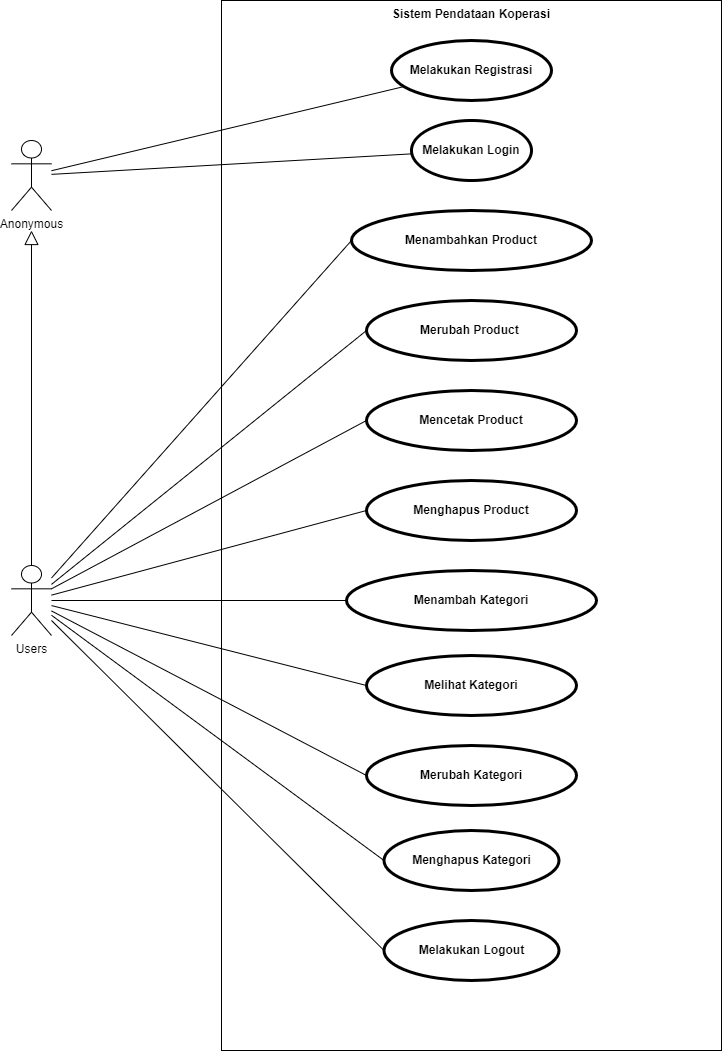

The diagram above was exported from draw.io. Its source (the exported page's mxGraphModel, read from the mxfile embedded in the PNG):
<mxGraphModel dx="1296" dy="1018" grid="1" gridSize="10" guides="1" tooltips="1" connect="1" arrows="1" fold="1" page="1" pageScale="1" pageWidth="1169" pageHeight="827" math="0" shadow="0">
  <root>
    <mxCell id="0" />
    <mxCell id="1" parent="0" />
    <mxCell id="XFJQteDE1jYH4L0N9Yad-1" value="Sistem Pendataan Koperasi" style="shape=rect;html=1;verticalAlign=top;fontStyle=1;whiteSpace=wrap;align=center;" vertex="1" parent="1">
      <mxGeometry x="760" y="120" width="500" height="1050" as="geometry" />
    </mxCell>
    <mxCell id="XFJQteDE1jYH4L0N9Yad-2" value="Anonymous" style="shape=umlActor;html=1;verticalLabelPosition=bottom;verticalAlign=top;align=center;" vertex="1" parent="1">
      <mxGeometry x="550" y="260" width="40" height="70" as="geometry" />
    </mxCell>
    <mxCell id="XFJQteDE1jYH4L0N9Yad-3" value="Melakukan Registrasi" style="shape=ellipse;html=1;strokeWidth=3;fontStyle=1;whiteSpace=wrap;align=center;perimeter=ellipsePerimeter;" vertex="1" parent="1">
      <mxGeometry x="930" y="160" width="160" height="60" as="geometry" />
    </mxCell>
    <mxCell id="XFJQteDE1jYH4L0N9Yad-4" value="Melakukan Login" style="shape=ellipse;html=1;strokeWidth=3;fontStyle=1;whiteSpace=wrap;align=center;perimeter=ellipsePerimeter;" vertex="1" parent="1">
      <mxGeometry x="950" y="240" width="120" height="60" as="geometry" />
    </mxCell>
    <mxCell id="XFJQteDE1jYH4L0N9Yad-5" value="" style="edgeStyle=none;html=1;endArrow=none;verticalAlign=bottom;rounded=0;" edge="1" parent="1" source="XFJQteDE1jYH4L0N9Yad-2" target="XFJQteDE1jYH4L0N9Yad-3">
      <mxGeometry width="160" relative="1" as="geometry">
        <mxPoint x="590" y="360" as="sourcePoint" />
        <mxPoint x="750" y="360" as="targetPoint" />
      </mxGeometry>
    </mxCell>
    <mxCell id="XFJQteDE1jYH4L0N9Yad-6" value="" style="edgeStyle=none;html=1;endArrow=none;verticalAlign=bottom;rounded=0;" edge="1" parent="1" source="XFJQteDE1jYH4L0N9Yad-2" target="XFJQteDE1jYH4L0N9Yad-4">
      <mxGeometry width="160" relative="1" as="geometry">
        <mxPoint x="590" y="370" as="sourcePoint" />
        <mxPoint x="750" y="370" as="targetPoint" />
      </mxGeometry>
    </mxCell>
    <mxCell id="XFJQteDE1jYH4L0N9Yad-7" value="Users" style="shape=umlActor;html=1;verticalLabelPosition=bottom;verticalAlign=top;align=center;" vertex="1" parent="1">
      <mxGeometry x="550" y="685" width="40" height="70" as="geometry" />
    </mxCell>
    <mxCell id="XFJQteDE1jYH4L0N9Yad-8" value="Menambahkan Product" style="shape=ellipse;html=1;strokeWidth=3;fontStyle=1;whiteSpace=wrap;align=center;perimeter=ellipsePerimeter;" vertex="1" parent="1">
      <mxGeometry x="890" y="330" width="240" height="60" as="geometry" />
    </mxCell>
    <mxCell id="XFJQteDE1jYH4L0N9Yad-9" value="Menambah Kategori" style="shape=ellipse;html=1;strokeWidth=3;fontStyle=1;whiteSpace=wrap;align=center;perimeter=ellipsePerimeter;" vertex="1" parent="1">
      <mxGeometry x="885" y="690" width="250" height="60" as="geometry" />
    </mxCell>
    <mxCell id="XFJQteDE1jYH4L0N9Yad-10" value="Melihat Kategori" style="shape=ellipse;html=1;strokeWidth=3;fontStyle=1;whiteSpace=wrap;align=center;perimeter=ellipsePerimeter;" vertex="1" parent="1">
      <mxGeometry x="905" y="775" width="210" height="60" as="geometry" />
    </mxCell>
    <mxCell id="XFJQteDE1jYH4L0N9Yad-11" value="Merubah Kategori" style="shape=ellipse;html=1;strokeWidth=3;fontStyle=1;whiteSpace=wrap;align=center;perimeter=ellipsePerimeter;" vertex="1" parent="1">
      <mxGeometry x="905" y="865" width="210" height="60" as="geometry" />
    </mxCell>
    <mxCell id="XFJQteDE1jYH4L0N9Yad-12" value="Merubah Product&amp;nbsp;" style="shape=ellipse;html=1;strokeWidth=3;fontStyle=1;whiteSpace=wrap;align=center;perimeter=ellipsePerimeter;" vertex="1" parent="1">
      <mxGeometry x="905" y="420" width="210" height="60" as="geometry" />
    </mxCell>
    <mxCell id="XFJQteDE1jYH4L0N9Yad-13" value="Menghapus Product" style="shape=ellipse;html=1;strokeWidth=3;fontStyle=1;whiteSpace=wrap;align=center;perimeter=ellipsePerimeter;" vertex="1" parent="1">
      <mxGeometry x="905" y="600" width="210" height="60" as="geometry" />
    </mxCell>
    <mxCell id="XFJQteDE1jYH4L0N9Yad-14" value="Mencetak Product" style="shape=ellipse;html=1;strokeWidth=3;fontStyle=1;whiteSpace=wrap;align=center;perimeter=ellipsePerimeter;" vertex="1" parent="1">
      <mxGeometry x="905" y="510" width="210" height="60" as="geometry" />
    </mxCell>
    <mxCell id="XFJQteDE1jYH4L0N9Yad-15" value="Menghapus Kategori" style="shape=ellipse;html=1;strokeWidth=3;fontStyle=1;whiteSpace=wrap;align=center;perimeter=ellipsePerimeter;" vertex="1" parent="1">
      <mxGeometry x="922.5" y="950" width="175" height="60" as="geometry" />
    </mxCell>
    <mxCell id="XFJQteDE1jYH4L0N9Yad-16" value="" style="edgeStyle=none;html=1;endArrow=none;verticalAlign=bottom;rounded=0;entryX=0;entryY=0.5;entryDx=0;entryDy=0;" edge="1" parent="1" source="XFJQteDE1jYH4L0N9Yad-7" target="XFJQteDE1jYH4L0N9Yad-8">
      <mxGeometry width="160" relative="1" as="geometry">
        <mxPoint x="630" y="724.5" as="sourcePoint" />
        <mxPoint x="790" y="724.5" as="targetPoint" />
      </mxGeometry>
    </mxCell>
    <mxCell id="XFJQteDE1jYH4L0N9Yad-17" value="" style="edgeStyle=none;html=1;endArrow=none;verticalAlign=bottom;rounded=0;entryX=0;entryY=0.5;entryDx=0;entryDy=0;" edge="1" parent="1" source="XFJQteDE1jYH4L0N9Yad-7" target="XFJQteDE1jYH4L0N9Yad-12">
      <mxGeometry width="160" relative="1" as="geometry">
        <mxPoint x="600" y="712.1875" as="sourcePoint" />
        <mxPoint x="900" y="370" as="targetPoint" />
      </mxGeometry>
    </mxCell>
    <mxCell id="XFJQteDE1jYH4L0N9Yad-18" value="" style="edgeStyle=none;html=1;endArrow=none;verticalAlign=bottom;rounded=0;entryX=0;entryY=0.5;entryDx=0;entryDy=0;exitX=1;exitY=0.3333333333333333;exitDx=0;exitDy=0;exitPerimeter=0;" edge="1" parent="1" source="XFJQteDE1jYH4L0N9Yad-7" target="XFJQteDE1jYH4L0N9Yad-14">
      <mxGeometry width="160" relative="1" as="geometry">
        <mxPoint x="600" y="713.8805970149253" as="sourcePoint" />
        <mxPoint x="915" y="460" as="targetPoint" />
      </mxGeometry>
    </mxCell>
    <mxCell id="XFJQteDE1jYH4L0N9Yad-19" value="" style="edgeStyle=none;html=1;endArrow=none;verticalAlign=bottom;rounded=0;entryX=0;entryY=0.5;entryDx=0;entryDy=0;" edge="1" parent="1" source="XFJQteDE1jYH4L0N9Yad-7" target="XFJQteDE1jYH4L0N9Yad-13">
      <mxGeometry width="160" relative="1" as="geometry">
        <mxPoint x="600" y="718.3333333333333" as="sourcePoint" />
        <mxPoint x="915" y="550" as="targetPoint" />
      </mxGeometry>
    </mxCell>
    <mxCell id="XFJQteDE1jYH4L0N9Yad-20" value="" style="edgeStyle=none;html=1;endArrow=none;verticalAlign=bottom;rounded=0;entryX=0;entryY=0.5;entryDx=0;entryDy=0;" edge="1" parent="1" source="XFJQteDE1jYH4L0N9Yad-7" target="XFJQteDE1jYH4L0N9Yad-9">
      <mxGeometry width="160" relative="1" as="geometry">
        <mxPoint x="600" y="724.6268656716418" as="sourcePoint" />
        <mxPoint x="915" y="640" as="targetPoint" />
      </mxGeometry>
    </mxCell>
    <mxCell id="XFJQteDE1jYH4L0N9Yad-21" value="" style="edgeStyle=none;html=1;endArrow=none;verticalAlign=bottom;rounded=0;entryX=0;entryY=0.5;entryDx=0;entryDy=0;" edge="1" parent="1" source="XFJQteDE1jYH4L0N9Yad-7" target="XFJQteDE1jYH4L0N9Yad-10">
      <mxGeometry width="160" relative="1" as="geometry">
        <mxPoint x="600" y="724.6268656716418" as="sourcePoint" />
        <mxPoint x="915" y="640" as="targetPoint" />
      </mxGeometry>
    </mxCell>
    <mxCell id="XFJQteDE1jYH4L0N9Yad-22" value="" style="edgeStyle=none;html=1;endArrow=none;verticalAlign=bottom;rounded=0;entryX=0;entryY=0.5;entryDx=0;entryDy=0;" edge="1" parent="1" source="XFJQteDE1jYH4L0N9Yad-7" target="XFJQteDE1jYH4L0N9Yad-11">
      <mxGeometry width="160" relative="1" as="geometry">
        <mxPoint x="600" y="735.0746268656717" as="sourcePoint" />
        <mxPoint x="915" y="815" as="targetPoint" />
      </mxGeometry>
    </mxCell>
    <mxCell id="XFJQteDE1jYH4L0N9Yad-23" value="" style="edgeStyle=none;html=1;endArrow=none;verticalAlign=bottom;rounded=0;entryX=0;entryY=0.5;entryDx=0;entryDy=0;" edge="1" parent="1" source="XFJQteDE1jYH4L0N9Yad-7" target="XFJQteDE1jYH4L0N9Yad-15">
      <mxGeometry width="160" relative="1" as="geometry">
        <mxPoint x="600" y="740.4477611940299" as="sourcePoint" />
        <mxPoint x="915" y="905" as="targetPoint" />
      </mxGeometry>
    </mxCell>
    <mxCell id="XFJQteDE1jYH4L0N9Yad-24" value="" style="edgeStyle=none;html=1;endArrow=block;endFill=0;endSize=12;verticalAlign=bottom;rounded=0;exitX=0.5;exitY=0;exitDx=0;exitDy=0;exitPerimeter=0;" edge="1" parent="1" source="XFJQteDE1jYH4L0N9Yad-7">
      <mxGeometry width="160" relative="1" as="geometry">
        <mxPoint x="880" y="530" as="sourcePoint" />
        <mxPoint x="570" y="349.9999999999998" as="targetPoint" />
      </mxGeometry>
    </mxCell>
    <mxCell id="XFJQteDE1jYH4L0N9Yad-27" style="rounded=0;orthogonalLoop=1;jettySize=auto;html=1;exitX=0;exitY=0.5;exitDx=0;exitDy=0;endArrow=none;endFill=0;" edge="1" parent="1" source="XFJQteDE1jYH4L0N9Yad-25">
      <mxGeometry relative="1" as="geometry">
        <mxPoint x="590" y="740" as="targetPoint" />
      </mxGeometry>
    </mxCell>
    <mxCell id="XFJQteDE1jYH4L0N9Yad-25" value="Melakukan Logout" style="shape=ellipse;html=1;strokeWidth=3;fontStyle=1;whiteSpace=wrap;align=center;perimeter=ellipsePerimeter;" vertex="1" parent="1">
      <mxGeometry x="922.5" y="1040" width="175" height="60" as="geometry" />
    </mxCell>
  </root>
</mxGraphModel>